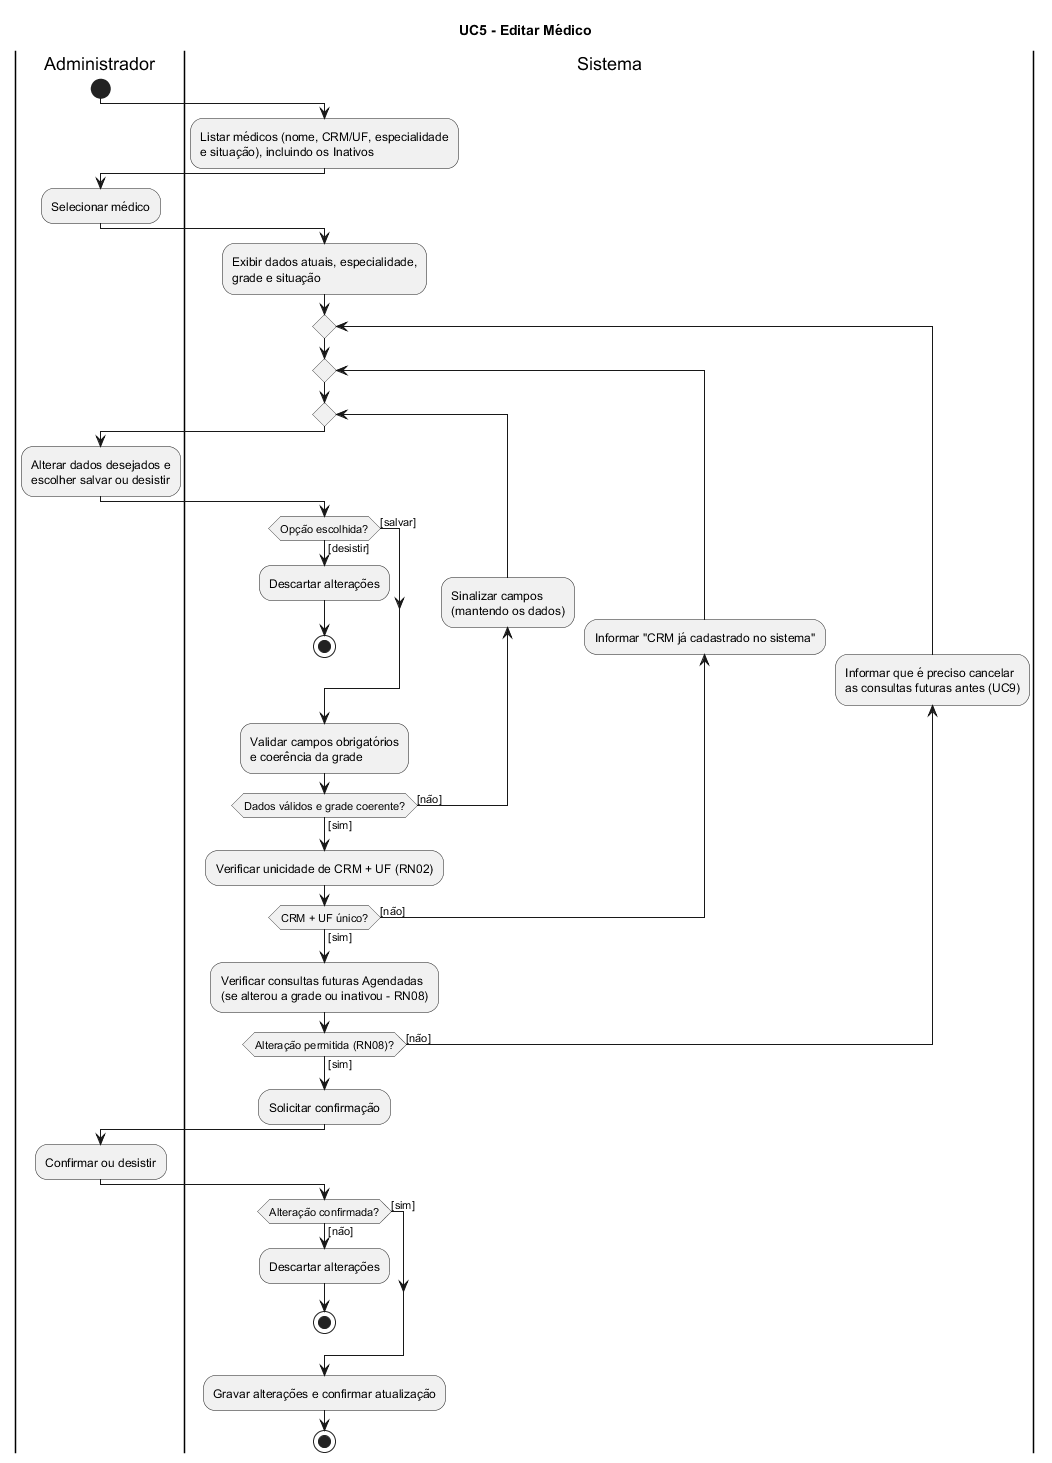

The diagram above was rendered by PlantUML. Its source (embedded in the PNG):
@startuml
title UC5 - Editar Médico

|Administrador|
start
|Sistema|
:Listar médicos (nome, CRM/UF, especialidade\ne situação), incluindo os Inativos;
|Administrador|
:Selecionar médico;
|Sistema|
:Exibir dados atuais, especialidade,\ngrade e situação;
repeat
  repeat
    repeat
      |Administrador|
      :Alterar dados desejados e\nescolher salvar ou desistir;
      |Sistema|
      if (Opção escolhida?) then ([salvar])
      else ([desistir])
        :Descartar alterações;
        stop
      endif
      :Validar campos obrigatórios\ne coerência da grade;
      backward:Sinalizar campos\n(mantendo os dados);
    repeat while (Dados válidos e grade coerente?) is ([não]) not ([sim])
    :Verificar unicidade de CRM + UF (RN02);
    backward:Informar "CRM já cadastrado no sistema";
  repeat while (CRM + UF único?) is ([não]) not ([sim])
  :Verificar consultas futuras Agendadas\n(se alterou a grade ou inativou - RN08);
  backward:Informar que é preciso cancelar\nas consultas futuras antes (UC9);
repeat while (Alteração permitida (RN08)?) is ([não]) not ([sim])
:Solicitar confirmação;
|Administrador|
:Confirmar ou desistir;
|Sistema|
if (Alteração confirmada?) then ([sim])
else ([não])
  :Descartar alterações;
  stop
endif
:Gravar alterações e confirmar atualização;
stop
@enduml